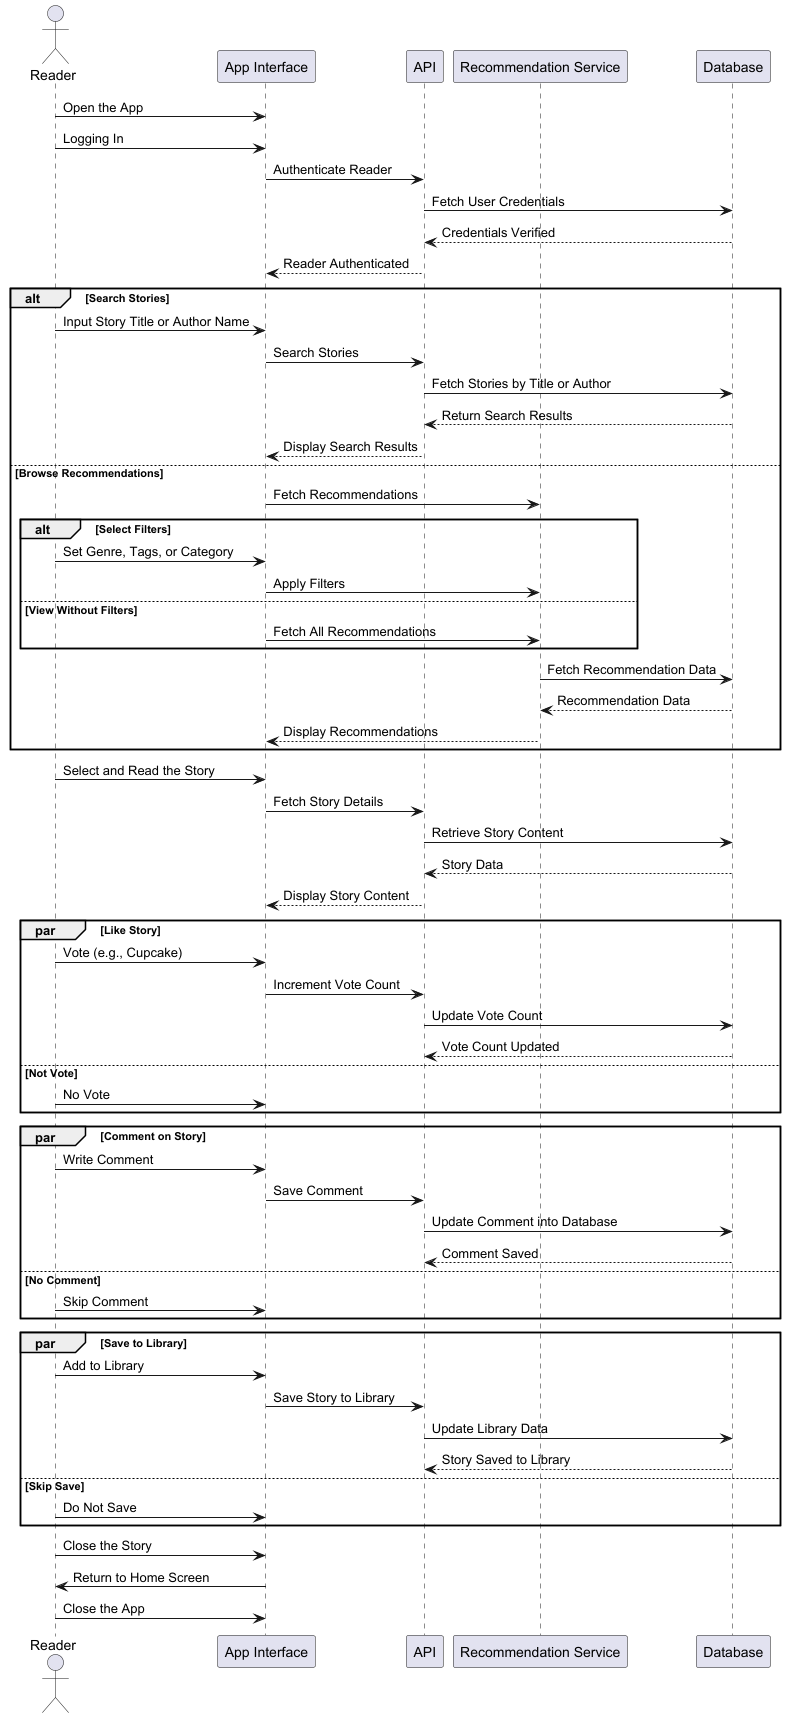

The diagram above was rendered by PlantUML. Its source (embedded in the PNG):
@startuml
actor Reader
participant "App Interface" as App
participant "API" as API
participant "Recommendation Service" as RecommendationAPI
participant "Database" as Database

Reader -> App : Open the App
Reader -> App : Logging In
App -> API : Authenticate Reader
API -> Database : Fetch User Credentials
Database --> API : Credentials Verified
API --> App : Reader Authenticated

alt Search Stories
  Reader -> App : Input Story Title or Author Name
  App -> API : Search Stories
  API -> Database : Fetch Stories by Title or Author
  Database --> API : Return Search Results
  API --> App : Display Search Results
else Browse Recommendations
  App -> RecommendationAPI : Fetch Recommendations
  alt Select Filters
    Reader -> App : Set Genre, Tags, or Category
    App -> RecommendationAPI : Apply Filters
  else View Without Filters
    App -> RecommendationAPI : Fetch All Recommendations
  end
  RecommendationAPI -> Database : Fetch Recommendation Data
  Database --> RecommendationAPI : Recommendation Data
  RecommendationAPI --> App : Display Recommendations
end

Reader -> App : Select and Read the Story
App -> API : Fetch Story Details
API -> Database : Retrieve Story Content
Database --> API : Story Data
API --> App : Display Story Content

par Like Story
  Reader -> App : Vote (e.g., Cupcake)
  App -> API : Increment Vote Count
  API -> Database : Update Vote Count
  Database --> API : Vote Count Updated
else Not Vote
  Reader -> App : No Vote
end

par Comment on Story
  Reader -> App : Write Comment
  App -> API : Save Comment
  API -> Database : Update Comment into Database
  Database --> API : Comment Saved
else No Comment
  Reader -> App : Skip Comment
end

par Save to Library
  Reader -> App : Add to Library
  App -> API : Save Story to Library
  API -> Database : Update Library Data
  Database --> API : Story Saved to Library
else Skip Save
  Reader -> App : Do Not Save
end

Reader -> App : Close the Story
App -> Reader : Return to Home Screen
Reader -> App : Close the App
@enduml